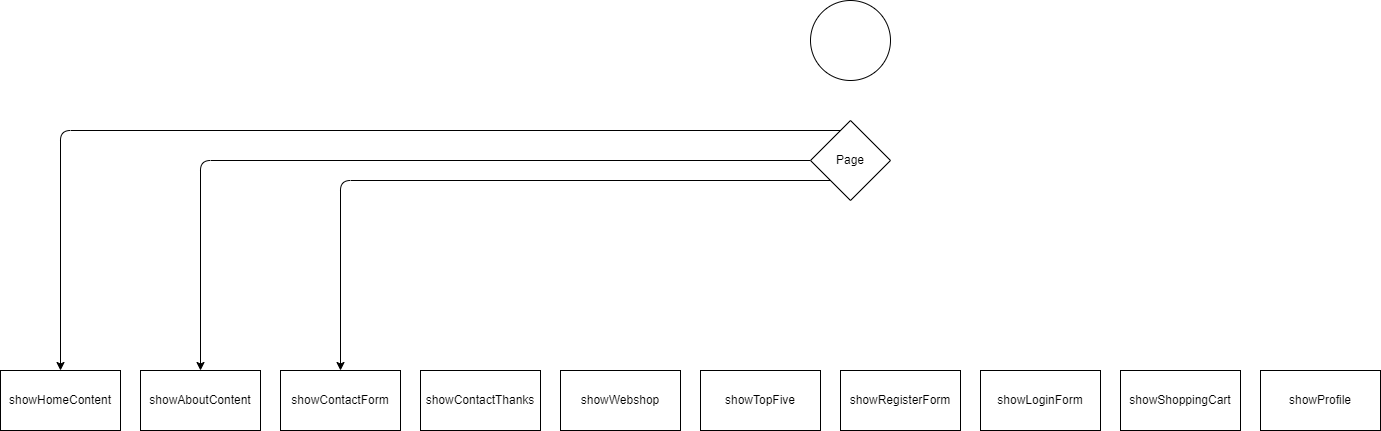

The diagram above was exported from draw.io. Its source (the exported page's mxGraphModel, read from the mxfile embedded in the PNG):
<mxGraphModel dx="1492" dy="1152" grid="1" gridSize="10" guides="1" tooltips="1" connect="1" arrows="1" fold="1" page="1" pageScale="1" pageWidth="850" pageHeight="1100" math="0" shadow="0">
  <root>
    <mxCell id="0" />
    <mxCell id="1" parent="0" />
    <mxCell id="2" value="" style="ellipse;whiteSpace=wrap;html=1;aspect=fixed;" vertex="1" parent="1">
      <mxGeometry x="810" width="80" height="80" as="geometry" />
    </mxCell>
    <mxCell id="15" style="edgeStyle=none;html=1;entryX=0.5;entryY=0;entryDx=0;entryDy=0;exitX=0.379;exitY=0.125;exitDx=0;exitDy=0;exitPerimeter=0;" edge="1" parent="1" source="3" target="4">
      <mxGeometry relative="1" as="geometry">
        <Array as="points">
          <mxPoint x="60" y="130" />
        </Array>
      </mxGeometry>
    </mxCell>
    <mxCell id="16" style="edgeStyle=none;html=1;entryX=0.5;entryY=0;entryDx=0;entryDy=0;" edge="1" parent="1" source="3" target="5">
      <mxGeometry relative="1" as="geometry">
        <Array as="points">
          <mxPoint x="200" y="160" />
        </Array>
      </mxGeometry>
    </mxCell>
    <mxCell id="17" style="edgeStyle=none;html=1;entryX=0.5;entryY=0;entryDx=0;entryDy=0;exitX=0;exitY=1;exitDx=0;exitDy=0;" edge="1" parent="1" source="3" target="6">
      <mxGeometry relative="1" as="geometry">
        <Array as="points">
          <mxPoint x="340" y="180" />
        </Array>
      </mxGeometry>
    </mxCell>
    <mxCell id="3" value="Page" style="rhombus;whiteSpace=wrap;html=1;" vertex="1" parent="1">
      <mxGeometry x="810" y="120" width="80" height="80" as="geometry" />
    </mxCell>
    <mxCell id="4" value="showHomeContent" style="rounded=0;whiteSpace=wrap;html=1;" vertex="1" parent="1">
      <mxGeometry y="370" width="120" height="60" as="geometry" />
    </mxCell>
    <mxCell id="5" value="showAboutContent" style="rounded=0;whiteSpace=wrap;html=1;" vertex="1" parent="1">
      <mxGeometry x="140" y="370" width="120" height="60" as="geometry" />
    </mxCell>
    <mxCell id="6" value="showContactForm" style="rounded=0;whiteSpace=wrap;html=1;" vertex="1" parent="1">
      <mxGeometry x="280" y="370" width="120" height="60" as="geometry" />
    </mxCell>
    <mxCell id="7" value="showContactThanks" style="rounded=0;whiteSpace=wrap;html=1;" vertex="1" parent="1">
      <mxGeometry x="420" y="370" width="120" height="60" as="geometry" />
    </mxCell>
    <mxCell id="8" value="showWebshop" style="rounded=0;whiteSpace=wrap;html=1;" vertex="1" parent="1">
      <mxGeometry x="560" y="370" width="120" height="60" as="geometry" />
    </mxCell>
    <mxCell id="9" value="showTopFive" style="rounded=0;whiteSpace=wrap;html=1;" vertex="1" parent="1">
      <mxGeometry x="700" y="370" width="120" height="60" as="geometry" />
    </mxCell>
    <mxCell id="10" value="showRegisterForm" style="rounded=0;whiteSpace=wrap;html=1;" vertex="1" parent="1">
      <mxGeometry x="840" y="370" width="120" height="60" as="geometry" />
    </mxCell>
    <mxCell id="11" value="showLoginForm" style="rounded=0;whiteSpace=wrap;html=1;" vertex="1" parent="1">
      <mxGeometry x="980" y="370" width="120" height="60" as="geometry" />
    </mxCell>
    <mxCell id="12" value="showShoppingCart" style="rounded=0;whiteSpace=wrap;html=1;" vertex="1" parent="1">
      <mxGeometry x="1120" y="370" width="120" height="60" as="geometry" />
    </mxCell>
    <mxCell id="13" value="showProfile" style="rounded=0;whiteSpace=wrap;html=1;" vertex="1" parent="1">
      <mxGeometry x="1260" y="370" width="120" height="60" as="geometry" />
    </mxCell>
  </root>
</mxGraphModel>